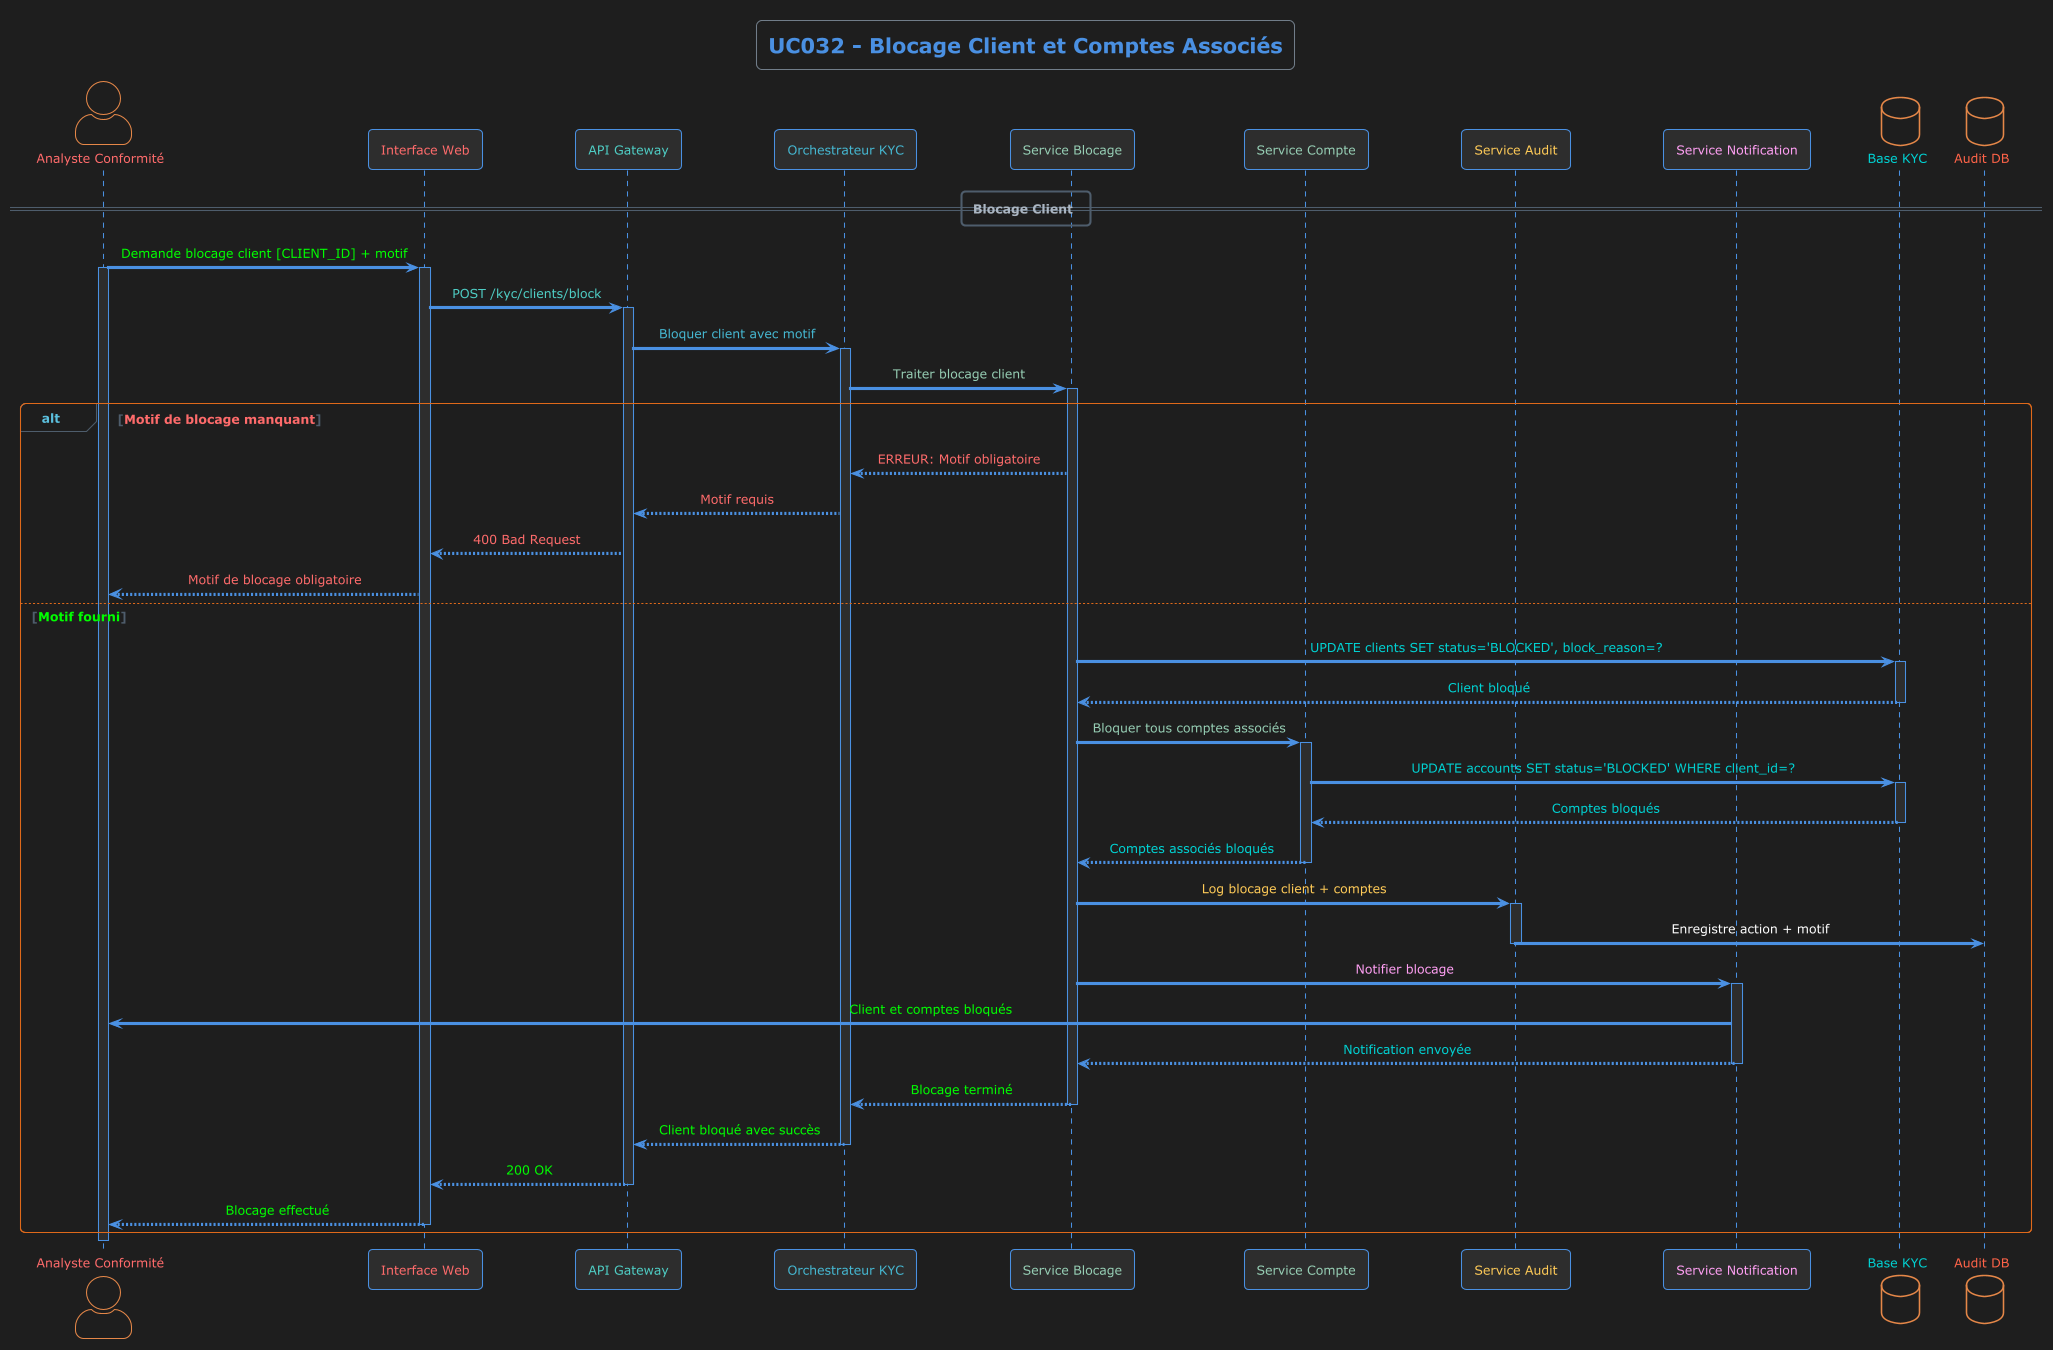

The diagram above was rendered by PlantUML. Its source (embedded in the PNG):
@startuml UC032
!theme superhero-outline
skinparam backgroundColor #1e1e1e
skinparam actorStyle awesome
skinparam participant {
    BackgroundColor #2d2d2d
    BorderColor #4a90e2
    FontColor #ffffff
}
skinparam sequence {
    ArrowColor #4a90e2
    LifeLineBackgroundColor #2d2d2d
    LifeLineBorderColor #4a90e2
    MessageAlignment center
}

title <color:#4a90e2>UC032 - Blocage Client et Comptes Associés</color>

actor "<color:#ff6b6b>Analyste Conformité</color>" as Analyste
participant "<color:#ff6b6b>Interface Web</color>" as WebUI
participant "<color:#4ecdc4>API Gateway</color>" as Gateway
participant "<color:#45b7d1>Orchestrateur KYC</color>" as Orchestrator
participant "<color:#96ceb4>Service Blocage</color>" as BlockingService
participant "<color:#96ceb4>Service Compte</color>" as AccountService
participant "<color:#feca57>Service Audit</color>" as AuditService
participant "<color:#ff9ff3>Service Notification</color>" as NotificationService
database "<color:#00d2d3>Base KYC</color>" as KYCDB
database "<color:#ff6348>Audit DB</color>" as AuditDB

== Blocage Client ==

Analyste -> WebUI : <color:#00ff00>Demande blocage client [CLIENT_ID] + motif</color>
activate Analyste
activate WebUI
WebUI -> Gateway : <color:#4ecdc4>POST /kyc/clients/block</color>
activate Gateway
Gateway -> Orchestrator : <color:#45b7d1>Bloquer client avec motif</color>
activate Orchestrator

Orchestrator -> BlockingService : <color:#96ceb4>Traiter blocage client</color>
activate BlockingService

alt <color:#ff6b6b>Motif de blocage manquant</color>
    BlockingService --> Orchestrator : <color:#ff6b6b>ERREUR: Motif obligatoire</color>
    Orchestrator --> Gateway : <color:#ff6b6b>Motif requis</color>
    Gateway --> WebUI : <color:#ff6b6b>400 Bad Request</color>
    WebUI --> Analyste : <color:#ff6b6b>❌ Motif de blocage obligatoire</color>
    
else <color:#00ff00>Motif fourni</color>
    BlockingService -> KYCDB : <color:#00d2d3>UPDATE clients SET status='BLOCKED', block_reason=?</color>
    activate KYCDB
    KYCDB --> BlockingService : <color:#00d2d3>Client bloqué</color>
    deactivate KYCDB
    
    BlockingService -> AccountService : <color:#96ceb4>Bloquer tous comptes associés</color>
    activate AccountService
    AccountService -> KYCDB : <color:#00d2d3>UPDATE accounts SET status='BLOCKED' WHERE client_id=?</color>
    activate KYCDB
    KYCDB --> AccountService : <color:#00d2d3>Comptes bloqués</color>
    deactivate KYCDB
    AccountService --> BlockingService : <color:#00d2d3>Comptes associés bloqués</color>
    deactivate AccountService
    
    BlockingService -> AuditService : <color:#feca57>Log blocage client + comptes</color>
    activate AuditService
    AuditService -> AuditDB : Enregistre action + motif
    deactivate AuditService
    
    BlockingService -> NotificationService : <color:#ff9ff3>Notifier blocage</color>
    activate NotificationService
    NotificationService -> Analyste : <color:#00ff00>✅ Client et comptes bloqués</color>
    NotificationService --> BlockingService : <color:#00d2d3>Notification envoyée</color>
    deactivate NotificationService
    
    BlockingService --> Orchestrator : <color:#00ff00>Blocage terminé</color>
    deactivate BlockingService
    Orchestrator --> Gateway : <color:#00ff00>Client bloqué avec succès</color>
    deactivate Orchestrator
    Gateway --> WebUI : <color:#00ff00>200 OK</color>
    deactivate Gateway
    WebUI --> Analyste : <color:#00ff00>✅ Blocage effectué</color>
    deactivate WebUI
end

deactivate Analyste

@enduml